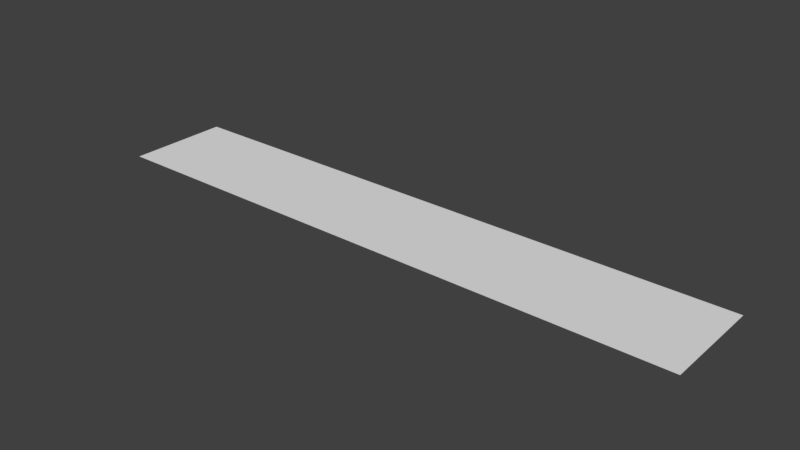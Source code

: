 # Source: police_station.blend  (saved by Blender 2.79.0; exported with 4.5.12 LTS)
import bpy
from mathutils import Matrix  # noqa: F401  (used for matrix-valued properties, if any)

bpy.ops.wm.read_factory_settings(use_empty=True)
scene = bpy.context.scene
scene.name = 'Scene'

# ---- collections
col_collection_1 = bpy.data.collections.new('Collection 1'); scene.collection.children.link(col_collection_1)

# ---- materials (node trees are filled in below, after node groups)
mat_police_station = bpy.data.materials.new('police station')
mat_police_station.alpha_threshold = 0.0
mat_police_station.use_transparent_shadow = False
mat_police_station.roughness = 0.5

# ---- material node trees

# ---- world
world_world = bpy.data.worlds.new('World'); scene.world = world_world
world_world.color = (0.05088, 0.05088, 0.05088)
world_world.use_sun_shadow = False
world_world.sun_shadow_jitter_overblur = 0.0
world_world.cycles.sampling_method = 'MANUAL'

# ---- meshes
me_plane = bpy.data.meshes.new('Plane')
me_plane.from_pydata([(-1.0, -1.0, 0.0), (1.0, -1.0, 0.0), (-1.0, 1.0, 0.0), (1.0, 1.0, 0.0)], [], [(0, 1, 3, 2)])
_uv = me_plane.uv_layers.new(name='UVMap')
_uv.uv.foreach_set('vector', [0.0, 0.0, 1.0, 0.0, 1.0, 1.0, 0.0, 1.0])
me_plane.materials.append(mat_police_station)
me_plane.use_remesh_preserve_volume = False
me_plane.use_remesh_preserve_attributes = False
me_plane.use_mirror_vertex_groups = False
me_plane.update()

# ---- objects
ob_plane = bpy.data.objects.new('Plane', me_plane)

# ---- transforms, parenting, visibility, modifiers, constraints
ob_plane.location = (0.0, 0.0, 0.0)
ob_plane.scale = (7.27, 1.256, 1.0)
ob_plane.lineart.crease_threshold = 0.0

# ---- collection membership
col_collection_1.objects.link(ob_plane)

# ---- scene / render settings (as saved in the file)
scene.frame_start = 1; scene.frame_end = 250; scene.frame_set(1)
scene.render.engine = 'BLENDER_EEVEE_NEXT'
scene.render.resolution_percentage = 50
scene.render.dither_intensity = 0.0
scene.cycles.use_denoising = False
scene.cycles.samples = 128
scene.cycles.sampling_pattern = 'TABULATED_SOBOL'
scene.cycles.use_adaptive_sampling = False
scene.cycles.use_light_tree = False
scene.cycles.blur_glossy = 0.0
scene.cycles.sample_clamp_indirect = 0.0
scene.view_settings.view_transform = 'Standard'
bpy.context.view_layer.update()

# ---- added for rendering (the .blend has no active camera and no usable light): camera, sun
cam_auto = bpy.data.cameras.new('AutoCamera')
cam_auto.lens = 50.0
cam_auto.sensor_width = 36.0
cam_auto.clip_end = 1000.0
ob_auto_camera = bpy.data.objects.new('AutoCamera', cam_auto)
scene.collection.objects.link(ob_auto_camera)
ob_auto_camera.location = (13.6529, -16.3835, 10.9223)
ob_auto_camera.rotation_euler = (1.09748, -7.21219e-08, 0.694738)
scene.camera = ob_auto_camera
light_auto_sun = bpy.data.lights.new('AutoSun', 'SUN')
light_auto_sun.energy = 3.0
light_auto_sun.angle = 0.0523599
ob_auto_sun = bpy.data.objects.new('AutoSun', light_auto_sun)
scene.collection.objects.link(ob_auto_sun)
ob_auto_sun.rotation_euler = (0.872665, 0.174533, 0.523599)
bpy.context.view_layer.update()
